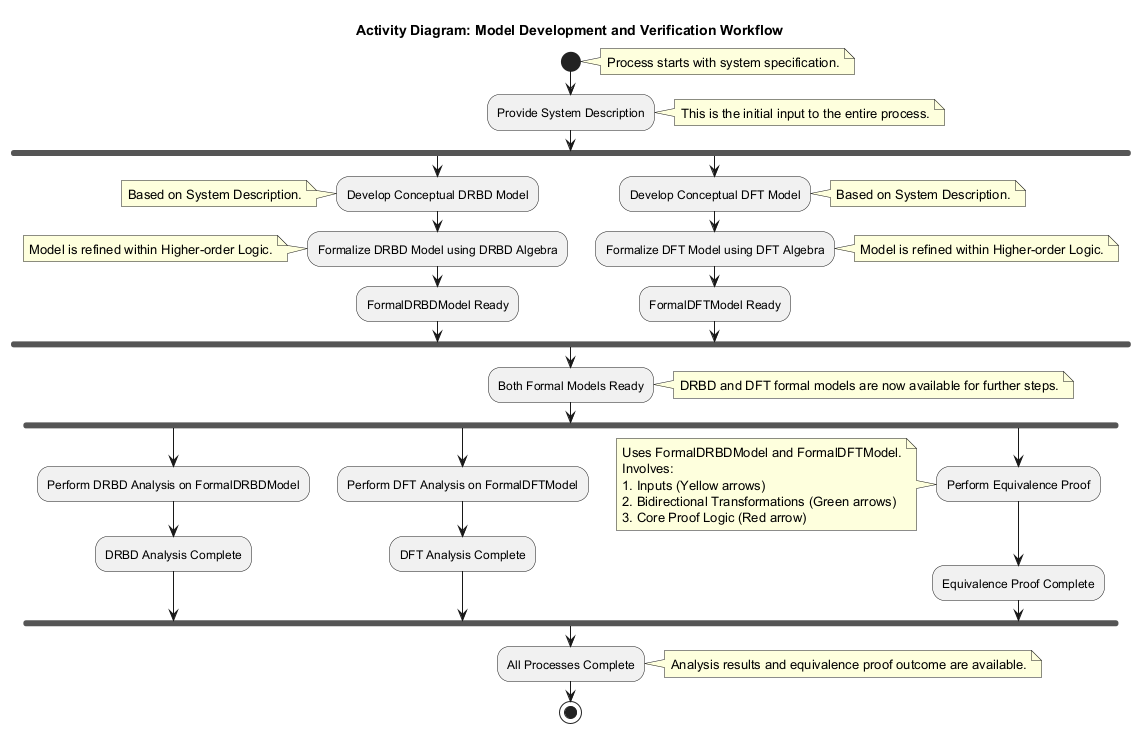

The diagram above was rendered by PlantUML. Its source (embedded in the PNG):
@startuml
title Activity Diagram: Model Development and Verification Workflow

start
note right: Process starts with system specification.

:Provide System Description;
note right: This is the initial input to the entire process.

fork
  :Develop Conceptual DRBD Model;
  note left: Based on System Description.
  :Formalize DRBD Model using DRBD Algebra;
  note left: Model is refined within Higher-order Logic.
  :FormalDRBDModel Ready;
fork again
  :Develop Conceptual DFT Model;
  note right: Based on System Description.
  :Formalize DFT Model using DFT Algebra;
  note right: Model is refined within Higher-order Logic.
  :FormalDFTModel Ready;
end fork

:Both Formal Models Ready;
note right: DRBD and DFT formal models are now available for further steps.

fork
  :Perform DRBD Analysis on FormalDRBDModel;
  :DRBD Analysis Complete;
fork again
  :Perform DFT Analysis on FormalDFTModel;
  :DFT Analysis Complete;
fork again
  :Perform Equivalence Proof;
  note left
    Uses FormalDRBDModel and FormalDFTModel.
    Involves:
    1. Inputs (Yellow arrows)
    2. Bidirectional Transformations (Green arrows)
    3. Core Proof Logic (Red arrow)
  end note
  :Equivalence Proof Complete;
end fork

:All Processes Complete;
note right: Analysis results and equivalence proof outcome are available.
stop

@enduml